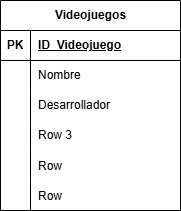

The diagram above was exported from draw.io. Its source (the exported page's mxGraphModel, read from the mxfile embedded in the PNG):
<mxGraphModel dx="600" dy="298" grid="1" gridSize="10" guides="1" tooltips="1" connect="1" arrows="1" fold="1" page="1" pageScale="1" pageWidth="827" pageHeight="1169" math="0" shadow="0">
  <root>
    <mxCell id="0" />
    <mxCell id="1" parent="0" />
    <mxCell id="NTfdCxTVUJ6Y2m7cs4Ko-5" value="Videojuegos" style="shape=table;startSize=30;container=1;collapsible=1;childLayout=tableLayout;fixedRows=1;rowLines=0;fontStyle=1;align=center;resizeLast=1;html=1;" vertex="1" parent="1">
      <mxGeometry x="70" y="50" width="180" height="210" as="geometry" />
    </mxCell>
    <mxCell id="NTfdCxTVUJ6Y2m7cs4Ko-6" value="" style="shape=tableRow;horizontal=0;startSize=0;swimlaneHead=0;swimlaneBody=0;fillColor=none;collapsible=0;dropTarget=0;points=[[0,0.5],[1,0.5]];portConstraint=eastwest;top=0;left=0;right=0;bottom=1;" vertex="1" parent="NTfdCxTVUJ6Y2m7cs4Ko-5">
      <mxGeometry y="30" width="180" height="30" as="geometry" />
    </mxCell>
    <mxCell id="NTfdCxTVUJ6Y2m7cs4Ko-7" value="PK" style="shape=partialRectangle;connectable=0;fillColor=none;top=0;left=0;bottom=0;right=0;fontStyle=1;overflow=hidden;whiteSpace=wrap;html=1;" vertex="1" parent="NTfdCxTVUJ6Y2m7cs4Ko-6">
      <mxGeometry width="30" height="30" as="geometry">
        <mxRectangle width="30" height="30" as="alternateBounds" />
      </mxGeometry>
    </mxCell>
    <mxCell id="NTfdCxTVUJ6Y2m7cs4Ko-8" value="ID_Videojuego" style="shape=partialRectangle;connectable=0;fillColor=none;top=0;left=0;bottom=0;right=0;align=left;spacingLeft=6;fontStyle=5;overflow=hidden;whiteSpace=wrap;html=1;" vertex="1" parent="NTfdCxTVUJ6Y2m7cs4Ko-6">
      <mxGeometry x="30" width="150" height="30" as="geometry">
        <mxRectangle width="150" height="30" as="alternateBounds" />
      </mxGeometry>
    </mxCell>
    <mxCell id="NTfdCxTVUJ6Y2m7cs4Ko-9" value="" style="shape=tableRow;horizontal=0;startSize=0;swimlaneHead=0;swimlaneBody=0;fillColor=none;collapsible=0;dropTarget=0;points=[[0,0.5],[1,0.5]];portConstraint=eastwest;top=0;left=0;right=0;bottom=0;" vertex="1" parent="NTfdCxTVUJ6Y2m7cs4Ko-5">
      <mxGeometry y="60" width="180" height="30" as="geometry" />
    </mxCell>
    <mxCell id="NTfdCxTVUJ6Y2m7cs4Ko-10" value="" style="shape=partialRectangle;connectable=0;fillColor=none;top=0;left=0;bottom=0;right=0;editable=1;overflow=hidden;whiteSpace=wrap;html=1;" vertex="1" parent="NTfdCxTVUJ6Y2m7cs4Ko-9">
      <mxGeometry width="30" height="30" as="geometry">
        <mxRectangle width="30" height="30" as="alternateBounds" />
      </mxGeometry>
    </mxCell>
    <mxCell id="NTfdCxTVUJ6Y2m7cs4Ko-11" value="Nombre" style="shape=partialRectangle;connectable=0;fillColor=none;top=0;left=0;bottom=0;right=0;align=left;spacingLeft=6;overflow=hidden;whiteSpace=wrap;html=1;" vertex="1" parent="NTfdCxTVUJ6Y2m7cs4Ko-9">
      <mxGeometry x="30" width="150" height="30" as="geometry">
        <mxRectangle width="150" height="30" as="alternateBounds" />
      </mxGeometry>
    </mxCell>
    <mxCell id="NTfdCxTVUJ6Y2m7cs4Ko-12" value="" style="shape=tableRow;horizontal=0;startSize=0;swimlaneHead=0;swimlaneBody=0;fillColor=none;collapsible=0;dropTarget=0;points=[[0,0.5],[1,0.5]];portConstraint=eastwest;top=0;left=0;right=0;bottom=0;" vertex="1" parent="NTfdCxTVUJ6Y2m7cs4Ko-5">
      <mxGeometry y="90" width="180" height="30" as="geometry" />
    </mxCell>
    <mxCell id="NTfdCxTVUJ6Y2m7cs4Ko-13" value="" style="shape=partialRectangle;connectable=0;fillColor=none;top=0;left=0;bottom=0;right=0;editable=1;overflow=hidden;whiteSpace=wrap;html=1;" vertex="1" parent="NTfdCxTVUJ6Y2m7cs4Ko-12">
      <mxGeometry width="30" height="30" as="geometry">
        <mxRectangle width="30" height="30" as="alternateBounds" />
      </mxGeometry>
    </mxCell>
    <mxCell id="NTfdCxTVUJ6Y2m7cs4Ko-14" value="Desarrollador" style="shape=partialRectangle;connectable=0;fillColor=none;top=0;left=0;bottom=0;right=0;align=left;spacingLeft=6;overflow=hidden;whiteSpace=wrap;html=1;" vertex="1" parent="NTfdCxTVUJ6Y2m7cs4Ko-12">
      <mxGeometry x="30" width="150" height="30" as="geometry">
        <mxRectangle width="150" height="30" as="alternateBounds" />
      </mxGeometry>
    </mxCell>
    <mxCell id="NTfdCxTVUJ6Y2m7cs4Ko-15" value="" style="shape=tableRow;horizontal=0;startSize=0;swimlaneHead=0;swimlaneBody=0;fillColor=none;collapsible=0;dropTarget=0;points=[[0,0.5],[1,0.5]];portConstraint=eastwest;top=0;left=0;right=0;bottom=0;" vertex="1" parent="NTfdCxTVUJ6Y2m7cs4Ko-5">
      <mxGeometry y="120" width="180" height="30" as="geometry" />
    </mxCell>
    <mxCell id="NTfdCxTVUJ6Y2m7cs4Ko-16" value="" style="shape=partialRectangle;connectable=0;fillColor=none;top=0;left=0;bottom=0;right=0;editable=1;overflow=hidden;whiteSpace=wrap;html=1;" vertex="1" parent="NTfdCxTVUJ6Y2m7cs4Ko-15">
      <mxGeometry width="30" height="30" as="geometry">
        <mxRectangle width="30" height="30" as="alternateBounds" />
      </mxGeometry>
    </mxCell>
    <mxCell id="NTfdCxTVUJ6Y2m7cs4Ko-17" value="Row 3" style="shape=partialRectangle;connectable=0;fillColor=none;top=0;left=0;bottom=0;right=0;align=left;spacingLeft=6;overflow=hidden;whiteSpace=wrap;html=1;" vertex="1" parent="NTfdCxTVUJ6Y2m7cs4Ko-15">
      <mxGeometry x="30" width="150" height="30" as="geometry">
        <mxRectangle width="150" height="30" as="alternateBounds" />
      </mxGeometry>
    </mxCell>
    <mxCell id="NTfdCxTVUJ6Y2m7cs4Ko-18" value="" style="shape=tableRow;horizontal=0;startSize=0;swimlaneHead=0;swimlaneBody=0;fillColor=none;collapsible=0;dropTarget=0;points=[[0,0.5],[1,0.5]];portConstraint=eastwest;top=0;left=0;right=0;bottom=0;" vertex="1" parent="NTfdCxTVUJ6Y2m7cs4Ko-5">
      <mxGeometry y="150" width="180" height="30" as="geometry" />
    </mxCell>
    <mxCell id="NTfdCxTVUJ6Y2m7cs4Ko-19" value="" style="shape=partialRectangle;connectable=0;fillColor=none;top=0;left=0;bottom=0;right=0;editable=1;overflow=hidden;" vertex="1" parent="NTfdCxTVUJ6Y2m7cs4Ko-18">
      <mxGeometry width="30" height="30" as="geometry">
        <mxRectangle width="30" height="30" as="alternateBounds" />
      </mxGeometry>
    </mxCell>
    <mxCell id="NTfdCxTVUJ6Y2m7cs4Ko-20" value="Row" style="shape=partialRectangle;connectable=0;fillColor=none;top=0;left=0;bottom=0;right=0;align=left;spacingLeft=6;overflow=hidden;" vertex="1" parent="NTfdCxTVUJ6Y2m7cs4Ko-18">
      <mxGeometry x="30" width="150" height="30" as="geometry">
        <mxRectangle width="150" height="30" as="alternateBounds" />
      </mxGeometry>
    </mxCell>
    <mxCell id="NTfdCxTVUJ6Y2m7cs4Ko-21" value="" style="shape=tableRow;horizontal=0;startSize=0;swimlaneHead=0;swimlaneBody=0;fillColor=none;collapsible=0;dropTarget=0;points=[[0,0.5],[1,0.5]];portConstraint=eastwest;top=0;left=0;right=0;bottom=0;" vertex="1" parent="NTfdCxTVUJ6Y2m7cs4Ko-5">
      <mxGeometry y="180" width="180" height="30" as="geometry" />
    </mxCell>
    <mxCell id="NTfdCxTVUJ6Y2m7cs4Ko-22" value="" style="shape=partialRectangle;connectable=0;fillColor=none;top=0;left=0;bottom=0;right=0;editable=1;overflow=hidden;" vertex="1" parent="NTfdCxTVUJ6Y2m7cs4Ko-21">
      <mxGeometry width="30" height="30" as="geometry">
        <mxRectangle width="30" height="30" as="alternateBounds" />
      </mxGeometry>
    </mxCell>
    <mxCell id="NTfdCxTVUJ6Y2m7cs4Ko-23" value="Row" style="shape=partialRectangle;connectable=0;fillColor=none;top=0;left=0;bottom=0;right=0;align=left;spacingLeft=6;overflow=hidden;" vertex="1" parent="NTfdCxTVUJ6Y2m7cs4Ko-21">
      <mxGeometry x="30" width="150" height="30" as="geometry">
        <mxRectangle width="150" height="30" as="alternateBounds" />
      </mxGeometry>
    </mxCell>
  </root>
</mxGraphModel>